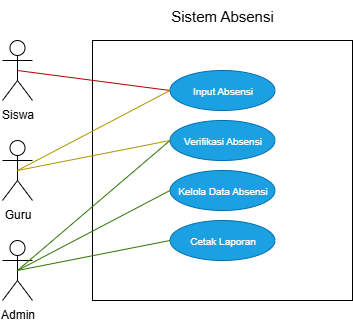

The diagram above was exported from draw.io. Its source (the exported page's mxGraphModel, read from the mxfile embedded in the PNG):
<mxGraphModel dx="906" dy="458" grid="1" gridSize="10" guides="1" tooltips="1" connect="1" arrows="1" fold="1" page="1" pageScale="1" pageWidth="1169" pageHeight="827" math="0" shadow="0">
  <root>
    <mxCell id="0" />
    <mxCell id="1" parent="0" />
    <mxCell id="ULRhg3DwEmv8jWzY-R1B-4" value="" style="whiteSpace=wrap;html=1;aspect=fixed;" vertex="1" parent="1">
      <mxGeometry x="310" y="140" width="260" height="260" as="geometry" />
    </mxCell>
    <mxCell id="ULRhg3DwEmv8jWzY-R1B-5" value="&lt;font size=&quot;1&quot;&gt;Input Absensi&lt;/font&gt;" style="ellipse;whiteSpace=wrap;html=1;fillColor=#1ba1e2;fontColor=#ffffff;strokeColor=#006EAF;" vertex="1" parent="1">
      <mxGeometry x="387.5" y="170" width="105" height="40" as="geometry" />
    </mxCell>
    <mxCell id="ULRhg3DwEmv8jWzY-R1B-6" value="&lt;font size=&quot;1&quot;&gt;Verifikasi Absensi&lt;/font&gt;" style="ellipse;whiteSpace=wrap;html=1;fillColor=#1ba1e2;fontColor=#ffffff;strokeColor=#006EAF;" vertex="1" parent="1">
      <mxGeometry x="387.5" y="220" width="105" height="40" as="geometry" />
    </mxCell>
    <mxCell id="ULRhg3DwEmv8jWzY-R1B-7" value="&lt;font size=&quot;1&quot;&gt;Kelola Data Absensi&lt;/font&gt;" style="ellipse;whiteSpace=wrap;html=1;fillColor=#1ba1e2;fontColor=#ffffff;strokeColor=#006EAF;" vertex="1" parent="1">
      <mxGeometry x="387.5" y="270" width="105" height="40" as="geometry" />
    </mxCell>
    <mxCell id="ULRhg3DwEmv8jWzY-R1B-8" value="&lt;font size=&quot;1&quot;&gt;Cetak Laporan&lt;/font&gt;" style="ellipse;whiteSpace=wrap;html=1;fillColor=#1ba1e2;fontColor=#ffffff;strokeColor=#006EAF;" vertex="1" parent="1">
      <mxGeometry x="387.5" y="320" width="105" height="40" as="geometry" />
    </mxCell>
    <mxCell id="ULRhg3DwEmv8jWzY-R1B-9" value="Siswa" style="shape=umlActor;verticalLabelPosition=bottom;verticalAlign=top;html=1;outlineConnect=0;" vertex="1" parent="1">
      <mxGeometry x="220" y="140" width="30" height="60" as="geometry" />
    </mxCell>
    <mxCell id="ULRhg3DwEmv8jWzY-R1B-10" value="Guru" style="shape=umlActor;verticalLabelPosition=bottom;verticalAlign=top;html=1;outlineConnect=0;" vertex="1" parent="1">
      <mxGeometry x="220" y="240" width="30" height="60" as="geometry" />
    </mxCell>
    <mxCell id="ULRhg3DwEmv8jWzY-R1B-11" value="Admin" style="shape=umlActor;verticalLabelPosition=bottom;verticalAlign=top;html=1;outlineConnect=0;" vertex="1" parent="1">
      <mxGeometry x="220" y="340" width="30" height="60" as="geometry" />
    </mxCell>
    <mxCell id="ULRhg3DwEmv8jWzY-R1B-15" value="" style="endArrow=none;html=1;rounded=0;entryX=0;entryY=0.5;entryDx=0;entryDy=0;exitX=0.5;exitY=0.5;exitDx=0;exitDy=0;exitPerimeter=0;fillColor=#e51400;strokeColor=#B20000;" edge="1" parent="1" source="ULRhg3DwEmv8jWzY-R1B-9" target="ULRhg3DwEmv8jWzY-R1B-5">
      <mxGeometry width="50" height="50" relative="1" as="geometry">
        <mxPoint x="430" y="280" as="sourcePoint" />
        <mxPoint x="480" y="230" as="targetPoint" />
      </mxGeometry>
    </mxCell>
    <mxCell id="ULRhg3DwEmv8jWzY-R1B-16" value="" style="endArrow=none;html=1;rounded=0;entryX=0;entryY=0.5;entryDx=0;entryDy=0;exitX=0.5;exitY=0.5;exitDx=0;exitDy=0;exitPerimeter=0;fillColor=#e3c800;strokeColor=#B09500;" edge="1" parent="1" source="ULRhg3DwEmv8jWzY-R1B-10" target="ULRhg3DwEmv8jWzY-R1B-5">
      <mxGeometry width="50" height="50" relative="1" as="geometry">
        <mxPoint x="240" y="300" as="sourcePoint" />
        <mxPoint x="290" y="250" as="targetPoint" />
      </mxGeometry>
    </mxCell>
    <mxCell id="ULRhg3DwEmv8jWzY-R1B-18" value="" style="endArrow=none;html=1;rounded=0;entryX=0;entryY=0.5;entryDx=0;entryDy=0;exitX=0.5;exitY=0.5;exitDx=0;exitDy=0;exitPerimeter=0;fillColor=#e3c800;strokeColor=#B09500;" edge="1" parent="1" source="ULRhg3DwEmv8jWzY-R1B-10" target="ULRhg3DwEmv8jWzY-R1B-6">
      <mxGeometry width="50" height="50" relative="1" as="geometry">
        <mxPoint x="300" y="310" as="sourcePoint" />
        <mxPoint x="350" y="260" as="targetPoint" />
      </mxGeometry>
    </mxCell>
    <mxCell id="ULRhg3DwEmv8jWzY-R1B-19" value="" style="endArrow=none;html=1;rounded=0;exitX=0.5;exitY=0.5;exitDx=0;exitDy=0;exitPerimeter=0;entryX=0;entryY=0.5;entryDx=0;entryDy=0;fillColor=#60a917;strokeColor=#2D7600;" edge="1" parent="1" source="ULRhg3DwEmv8jWzY-R1B-11" target="ULRhg3DwEmv8jWzY-R1B-6">
      <mxGeometry width="50" height="50" relative="1" as="geometry">
        <mxPoint x="260" y="380" as="sourcePoint" />
        <mxPoint x="310" y="330" as="targetPoint" />
      </mxGeometry>
    </mxCell>
    <mxCell id="ULRhg3DwEmv8jWzY-R1B-20" value="" style="endArrow=none;html=1;rounded=0;exitX=0.5;exitY=0.5;exitDx=0;exitDy=0;exitPerimeter=0;entryX=0;entryY=0.5;entryDx=0;entryDy=0;fillColor=#60a917;strokeColor=#2D7600;" edge="1" parent="1" source="ULRhg3DwEmv8jWzY-R1B-11" target="ULRhg3DwEmv8jWzY-R1B-7">
      <mxGeometry width="50" height="50" relative="1" as="geometry">
        <mxPoint x="250" y="390" as="sourcePoint" />
        <mxPoint x="300" y="360" as="targetPoint" />
      </mxGeometry>
    </mxCell>
    <mxCell id="ULRhg3DwEmv8jWzY-R1B-21" value="" style="endArrow=none;html=1;rounded=0;exitX=0.5;exitY=0.5;exitDx=0;exitDy=0;exitPerimeter=0;entryX=0;entryY=0.5;entryDx=0;entryDy=0;fillColor=#60a917;strokeColor=#2D7600;" edge="1" parent="1" source="ULRhg3DwEmv8jWzY-R1B-11" target="ULRhg3DwEmv8jWzY-R1B-8">
      <mxGeometry width="50" height="50" relative="1" as="geometry">
        <mxPoint x="280" y="390" as="sourcePoint" />
        <mxPoint x="330" y="340" as="targetPoint" />
      </mxGeometry>
    </mxCell>
    <mxCell id="ULRhg3DwEmv8jWzY-R1B-22" value="&lt;font style=&quot;font-size: 15px;&quot;&gt;Sistem Absensi&lt;/font&gt;" style="text;html=1;align=center;verticalAlign=middle;whiteSpace=wrap;rounded=0;" vertex="1" parent="1">
      <mxGeometry x="375" y="100" width="130" height="30" as="geometry" />
    </mxCell>
  </root>
</mxGraphModel>